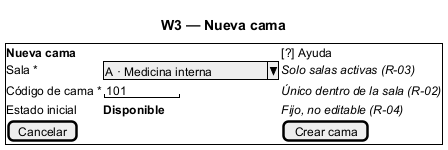

The diagram above was rendered by PlantUML. Its source (embedded in the PNG):
@startsalt
title W3 — Nueva cama
{+
  <b>Nueva cama</b> | . | [?] Ayuda
  Sala * | ^A · Medicina interna^ | <i>Solo salas activas (R-03)</i>
  Código de cama * | "101      " | <i>Único dentro de la sala (R-02)</i>
  Estado inicial | <b>Disponible</b> | <i>Fijo, no editable (R-04)</i>
  [Cancelar] | . | [Crear cama]
}
@endsalt